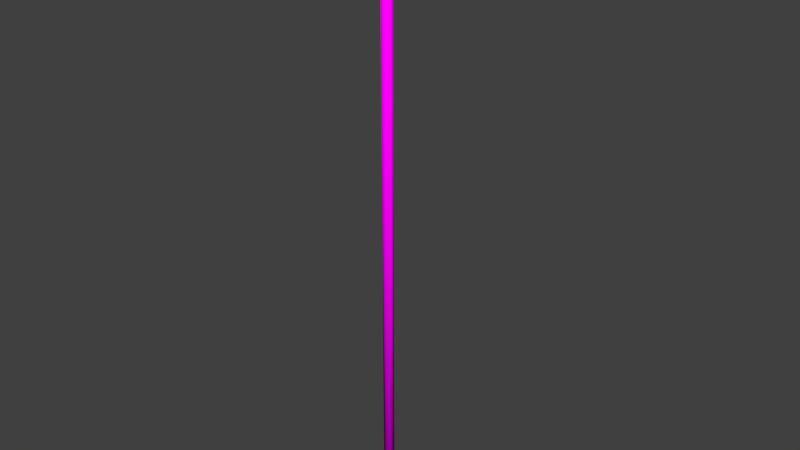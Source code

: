 # Source: Grabli.blend  (saved by Blender 2.73.0; exported with 4.5.12 LTS)
import bpy
from mathutils import Matrix  # noqa: F401  (used for matrix-valued properties, if any)

bpy.ops.wm.read_factory_settings(use_empty=True)
scene = bpy.context.scene
scene.name = 'Scene'

# ---- collections
col_collection_1 = bpy.data.collections.new('Collection 1'); scene.collection.children.link(col_collection_1)

# ---- images (referenced by path relative to the original .blend; pixels are not part of the script)
import os
ASSET_DIR = os.environ.get("B2B_ASSET_DIR", "")  # directory of the original .blend (textures are referenced by path, not embedded)
HERE = os.path.dirname(os.path.abspath(__file__))  # packed textures are extracted next to this script under _unpacked/

def load_image(name, relpath, width, height, colorspace="sRGB"):
    """Load a texture the original file referenced (path relative to the .blend, or extracted next to this script)."""
    p = next((c for c in (os.path.join(HERE, relpath), os.path.join(ASSET_DIR, relpath)) if relpath and os.path.exists(c)), "")
    if p:
        img = bpy.data.images.load(p, check_existing=True)
        img.name = name
    else:  # same state as the original file: an image datablock whose file is absent (Cycles renders it pink)
        img = bpy.data.images.new(name, width, height)
        img.source = "FILE"
        img.filepath = "//" + (relpath or name)
    img.colorspace_settings.name = colorspace
    return img
img_tex_chest_png = load_image('tex_chest.png', 'tex_chest.png', 1024, 1024, 'sRGB')

# ---- materials (node trees are filled in below, after node groups)
mat_x = bpy.data.materials.new('Материал')
mat_x.alpha_threshold = 0.0
mat_x.roughness = 0.5

# ---- material node trees
mat_x.use_nodes = True; mat_x.node_tree.nodes.clear()
_N = mat_x.node_tree.nodes; _L = mat_x.node_tree.links
n0 = _N.new('ShaderNodeOutputMaterial'); n0.name = 'Вывод материала'; n0.location = (300, 300)
n1 = _N.new('ShaderNodeBsdfDiffuse'); n1.name = 'Диффузный BSDF'; n1.location = (10, 300)
n2 = _N.new('ShaderNodeTexImage'); n2.name = 'Изображение-текстура'; n2.location = (161, 502)
n2.width = 140
n2.image = img_tex_chest_png
_L.new(n1.outputs[0], n0.inputs[0])
_L.new(n2.outputs[0], n1.inputs[0])
n0.is_active_output = True

# ---- world
world_world = bpy.data.worlds.new('World'); scene.world = world_world
world_world.color = (0.05088, 0.05088, 0.05088)
world_world.use_sun_shadow = False
world_world.sun_shadow_jitter_overblur = 0.0
world_world.cycles.sampling_method = 'MANUAL'
world_world.cycles.sample_map_resolution = 256

# ---- meshes
me_cylinder = bpy.data.meshes.new('Cylinder')
me_cylinder.from_pydata([(-8.761e-09, 0.2142, -82.14), (-8.761e-09, 0.2142, 2.485), (0.5561, -0.01609, -82.14), (0.5561, -0.01609, 2.485), (0.7864, -0.5722, -82.14), (0.7864, -0.5722, 2.485), (0.5561, -1.128, -82.14), (0.5561, -1.128, 2.485), (-7.751e-08, -1.359, -82.14), (-7.751e-08, -1.359, 2.485), (-0.5561, -1.128, -82.14), (-0.5561, -1.128, 2.485), (-0.7864, -0.5722, -82.14), (-0.7864, -0.5722, 2.485), (-0.5561, -0.01609, -82.14), (-0.5561, -0.01609, 2.485), (-17.59, -1.512, 2.253), (-17.59, 0.2537, 2.253), (17.59, 0.2537, 2.253), (17.59, -1.512, 2.253), (-17.59, -1.512, 3.411), (-17.59, 0.2537, 3.411), (17.59, 0.2537, 3.411), (17.59, -1.512, 3.411), (-15.25, 5.398, 2.832), (-13.73, 5.398, 2.832), (-12.2, 5.398, 2.832), (-10.68, 5.398, 2.832), (-9.152, 5.398, 2.832), (-6.101, 5.398, 2.832), (-4.576, 5.398, 2.832), (-3.051, 5.398, 2.832), (-1.525, 5.398, 2.832), (3.258e-08, 5.398, 2.832), (1.525, 5.398, 2.832), (3.051, 5.398, 2.832), (4.576, 5.398, 2.832), (6.101, 5.398, 2.832), (7.627, 5.398, 2.832), (9.152, 5.398, 2.832), (12.2, 5.398, 2.832), (13.73, 5.398, 2.832), (15.25, 5.398, 2.832), (16.78, 5.398, 2.832), (10.68, 5.398, 2.832), (-7.627, 5.398, 2.832), (-16.78, 5.398, 2.832), (-16.22, 0.2537, 3.411), (-17.33, 0.2537, 3.411), (-14.7, 0.2537, 3.411), (-15.81, 0.2537, 3.411), (-13.17, 0.2537, 3.411), (-14.28, 0.2537, 3.411), (-11.65, 0.2537, 3.411), (-12.76, 0.2537, 3.411), (-10.12, 0.2537, 3.411), (-11.23, 0.2537, 3.411), (-8.596, 0.2537, 3.411), (-9.708, 0.2537, 3.411), (-7.071, 0.2537, 3.411), (-8.183, 0.2537, 3.411), (-5.546, 0.2537, 3.411), (-6.657, 0.2537, 3.411), (-4.02, 0.2537, 3.411), (-5.132, 0.2537, 3.411), (-2.495, 0.2537, 3.411), (-3.607, 0.2537, 3.411), (-0.9695, 0.2537, 3.411), (-2.081, 0.2537, 3.411), (0.5559, 0.2537, 3.411), (-0.5559, 0.2537, 3.411), (2.081, 0.2537, 3.411), (0.9695, 0.2537, 3.411), (3.607, 0.2537, 3.411), (2.495, 0.2537, 3.411), (5.132, 0.2537, 3.411), (4.02, 0.2537, 3.411), (6.657, 0.2537, 3.411), (5.546, 0.2537, 3.411), (8.183, 0.2537, 3.411), (7.071, 0.2537, 3.411), (9.708, 0.2537, 3.411), (8.596, 0.2537, 3.411), (11.23, 0.2537, 3.411), (10.12, 0.2537, 3.411), (12.76, 0.2537, 3.411), (11.65, 0.2537, 3.411), (14.28, 0.2537, 3.411), (13.17, 0.2537, 3.411), (15.81, 0.2537, 3.411), (14.7, 0.2537, 3.411), (17.33, 0.2537, 3.411), (16.22, 0.2537, 3.411), (16.22, 0.2537, 2.253), (17.33, 0.2537, 2.253), (14.7, 0.2537, 2.253), (15.81, 0.2537, 2.253), (13.17, 0.2537, 2.253), (14.28, 0.2537, 2.253), (11.65, 0.2537, 2.253), (12.76, 0.2537, 2.253), (10.12, 0.2537, 2.253), (11.23, 0.2537, 2.253), (8.596, 0.2537, 2.253), (9.708, 0.2537, 2.253), (7.071, 0.2537, 2.253), (8.183, 0.2537, 2.253), (5.546, 0.2537, 2.253), (6.657, 0.2537, 2.253), (4.02, 0.2537, 2.253), (5.132, 0.2537, 2.253), (2.495, 0.2537, 2.253), (3.607, 0.2537, 2.253), (0.9695, 0.2537, 2.253), (2.081, 0.2537, 2.253), (-0.5559, 0.2537, 2.253), (0.5559, 0.2537, 2.253), (-2.081, 0.2537, 2.253), (-0.9695, 0.2537, 2.253), (-3.607, 0.2537, 2.253), (-2.495, 0.2537, 2.253), (-5.132, 0.2537, 2.253), (-4.02, 0.2537, 2.253), (-6.657, 0.2537, 2.253), (-5.546, 0.2537, 2.253), (-8.183, 0.2537, 2.253), (-7.071, 0.2537, 2.253), (-9.708, 0.2537, 2.253), (-8.596, 0.2537, 2.253), (-11.23, 0.2537, 2.253), (-10.12, 0.2537, 2.253), (-12.76, 0.2537, 2.253), (-11.65, 0.2537, 2.253), (-14.28, 0.2537, 2.253), (-13.17, 0.2537, 2.253), (-15.81, 0.2537, 2.253), (-14.7, 0.2537, 2.253), (-17.33, 0.2537, 2.253), (-16.22, 0.2537, 2.253), (16.22, -1.512, 3.411), (17.33, -1.512, 3.411), (14.7, -1.512, 3.411), (15.81, -1.512, 3.411), (13.17, -1.512, 3.411), (14.28, -1.512, 3.411), (11.65, -1.512, 3.411), (12.76, -1.512, 3.411), (10.12, -1.512, 3.411), (11.23, -1.512, 3.411), (8.596, -1.512, 3.411), (9.708, -1.512, 3.411), (7.071, -1.512, 3.411), (8.183, -1.512, 3.411), (5.546, -1.512, 3.411), (6.657, -1.512, 3.411), (4.02, -1.512, 3.411), (5.132, -1.512, 3.411), (2.495, -1.512, 3.411), (3.607, -1.512, 3.411), (0.9695, -1.512, 3.411), (2.081, -1.512, 3.411), (-0.5559, -1.512, 3.411), (0.5559, -1.512, 3.411), (-2.081, -1.512, 3.411), (-0.9695, -1.512, 3.411), (-3.607, -1.512, 3.411), (-2.495, -1.512, 3.411), (-5.132, -1.512, 3.411), (-4.02, -1.512, 3.411), (-6.657, -1.512, 3.411), (-5.546, -1.512, 3.411), (-8.183, -1.512, 3.411), (-7.071, -1.512, 3.411), (-9.708, -1.512, 3.411), (-8.596, -1.512, 3.411), (-11.23, -1.512, 3.411), (-10.12, -1.512, 3.411), (-12.76, -1.512, 3.411), (-11.65, -1.512, 3.411), (-14.28, -1.512, 3.411), (-13.17, -1.512, 3.411), (-15.81, -1.512, 3.411), (-14.7, -1.512, 3.411), (-17.33, -1.512, 3.411), (-16.22, -1.512, 3.411), (-16.22, -1.512, 2.253), (-17.33, -1.512, 2.253), (-14.7, -1.512, 2.253), (-15.81, -1.512, 2.253), (-13.17, -1.512, 2.253), (-14.28, -1.512, 2.253), (-11.65, -1.512, 2.253), (-12.76, -1.512, 2.253), (-10.12, -1.512, 2.253), (-11.23, -1.512, 2.253), (-8.596, -1.512, 2.253), (-9.708, -1.512, 2.253), (-7.071, -1.512, 2.253), (-8.183, -1.512, 2.253), (-5.546, -1.512, 2.253), (-6.657, -1.512, 2.253), (-4.02, -1.512, 2.253), (-5.132, -1.512, 2.253), (-2.495, -1.512, 2.253), (-3.607, -1.512, 2.253), (-0.9695, -1.512, 2.253), (-2.081, -1.512, 2.253), (0.5559, -1.512, 2.253), (-0.5559, -1.512, 2.253), (2.081, -1.512, 2.253), (0.9695, -1.512, 2.253), (3.607, -1.512, 2.253), (2.495, -1.512, 2.253), (5.132, -1.512, 2.253), (4.02, -1.512, 2.253), (6.657, -1.512, 2.253), (5.546, -1.512, 2.253), (8.183, -1.512, 2.253), (7.071, -1.512, 2.253), (9.708, -1.512, 2.253), (8.596, -1.512, 2.253), (11.23, -1.512, 2.253), (10.12, -1.512, 2.253), (12.76, -1.512, 2.253), (11.65, -1.512, 2.253), (14.28, -1.512, 2.253), (13.17, -1.512, 2.253), (15.81, -1.512, 2.253), (14.7, -1.512, 2.253), (17.33, -1.512, 2.253), (16.22, -1.512, 2.253), (-18.73, -1.512, 2.253), (-18.73, 0.2537, 2.253), (18.73, 0.2537, 2.253), (18.73, -1.512, 2.253), (-18.73, -1.512, 3.411), (-18.73, 0.2537, 3.411), (18.73, 0.2537, 3.411), (18.73, -1.512, 3.411), (-18.16, 5.43, 2.832), (18.16, 5.43, 2.832)], [], [(0, 1, 3, 2), (2, 3, 5, 4), (4, 5, 7, 6), (6, 7, 9, 8), (8, 9, 11, 10), (10, 11, 13, 12), (3, 1, 15, 13, 11, 9, 7, 5), (14, 15, 1, 0), (12, 13, 15, 14), (0, 2, 4, 6, 8, 10, 12, 14), (47, 50, 135, 138), (21, 48, 137, 17), (91, 22, 18, 94), (89, 92, 93, 96), (87, 90, 95, 98), (85, 88, 97, 100), (83, 86, 99, 102), (81, 84, 101, 104), (79, 82, 103, 106), (77, 80, 105, 108), (75, 78, 107, 110), (73, 76, 109, 112), (71, 74, 111, 114), (69, 72, 113, 116), (67, 70, 115, 118), (65, 68, 117, 120), (63, 66, 119, 122), (61, 64, 121, 124), (59, 62, 123, 126), (57, 60, 125, 128), (55, 58, 127, 130), (53, 56, 129, 132), (51, 54, 131, 134), (49, 52, 133, 136), (235, 236, 232, 231), (237, 238, 234, 233), (19, 234, 238, 23, 140, 139, 142, 141, 144, 143, 146, 145, 148, 147, 150, 149, 152, 151, 154, 153, 156, 155, 158, 157, 160, 159, 162, 161, 164, 163, 166, 165, 168, 167, 170, 169, 172, 171, 174, 173, 176, 175, 178, 177, 180, 179, 182, 181, 184, 183, 20, 235, 231, 16, 186, 185, 188, 187, 190, 189, 192, 191, 194, 193, 196, 195, 198, 197, 200, 199, 202, 201, 204, 203, 206, 205, 208, 207, 210, 209, 212, 211, 214, 213, 216, 215, 218, 217, 220, 219, 222, 221, 224, 223, 226, 225, 228, 227, 230, 229), (18, 233, 234, 19, 229, 230, 227, 228, 225, 226, 223, 224, 221, 222, 219, 220, 217, 218, 215, 216, 213, 214, 211, 212, 209, 210, 207, 208, 205, 206, 203, 204, 201, 202, 199, 200, 197, 198, 195, 196, 193, 194, 191, 192, 189, 190, 187, 188, 185, 186, 16, 231, 232, 17, 137, 138, 135, 136, 133, 134, 131, 132, 129, 130, 127, 128, 125, 126, 123, 124, 121, 122, 119, 120, 117, 118, 115, 116, 113, 114, 111, 112, 109, 110, 107, 108, 105, 106, 103, 104, 101, 102, 99, 100, 97, 98, 95, 96, 93, 94), (22, 91, 92, 89, 90, 87, 88, 85, 86, 83, 84, 81, 82, 79, 80, 77, 78, 75, 76, 73, 74, 71, 72, 69, 70, 67, 68, 65, 66, 63, 64, 61, 62, 59, 60, 57, 58, 55, 56, 53, 54, 51, 52, 49, 50, 47, 48, 21, 236, 235, 20, 183, 184, 181, 182, 179, 180, 177, 178, 175, 176, 173, 174, 171, 172, 169, 170, 167, 168, 165, 166, 163, 164, 161, 162, 159, 160, 157, 158, 155, 156, 153, 154, 151, 152, 149, 150, 147, 148, 145, 146, 143, 144, 141, 142, 139, 140, 23, 238, 237), (119, 66, 31), (138, 137, 46), (86, 85, 40), (60, 59, 45), (77, 108, 37), (116, 115, 33), (51, 134, 25), (97, 88, 41), (123, 62, 29), (82, 81, 39), (56, 55, 27), (73, 112, 35), (94, 93, 43), (47, 138, 46), (120, 119, 31), (101, 84, 44), (127, 58, 28), (78, 77, 37), (52, 51, 25), (69, 116, 33), (98, 97, 41), (124, 123, 29), (105, 80, 38), (93, 92, 43), (112, 111, 35), (55, 130, 27), (81, 104, 39), (64, 63, 30), (90, 89, 42), (134, 133, 25), (115, 70, 33), (108, 107, 37), (59, 126, 45), (85, 100, 40), (137, 48, 46), (68, 67, 32), (111, 74, 35), (130, 129, 27), (104, 103, 39), (63, 122, 30), (89, 96, 42), (133, 52, 25), (72, 71, 34), (107, 78, 37), (126, 125, 45), (100, 99, 40), (50, 49, 24), (67, 118, 32), (76, 75, 36), (129, 56, 27), (103, 82, 39), (122, 121, 30), (96, 95, 42), (54, 53, 26), (71, 114, 34), (80, 79, 38), (125, 60, 45), (99, 86, 40), (49, 136, 24), (118, 117, 32), (75, 110, 36), (58, 57, 28), (84, 83, 44), (121, 64, 30), (95, 90, 42), (53, 132, 26), (114, 113, 34), (79, 106, 38), (62, 61, 29), (88, 87, 41), (136, 135, 24), (117, 68, 32), (110, 109, 36), (57, 128, 28), (83, 102, 44), (66, 65, 31), (92, 91, 43), (132, 131, 26), (113, 72, 34), (106, 105, 38), (61, 124, 29), (87, 98, 41), (135, 50, 24), (70, 69, 33), (109, 76, 36), (128, 127, 28), (102, 101, 44), (48, 47, 46), (65, 120, 31), (91, 94, 43), (74, 73, 35), (131, 54, 26), (17, 232, 239), (236, 21, 239), (22, 237, 240), (233, 18, 240), (237, 233, 240), (232, 236, 239), (18, 22, 240), (21, 17, 239)])
me_cylinder.polygons.foreach_set('use_smooth', [1, 1, 1, 1, 1, 1, 0, 1, 1, 0, 0, 0, 0, 0, 0, 0, 0, 0, 0, 0, 0, 0, 0, 0, 0, 0, 0, 0, 0, 0, 0, 0, 0, 0, 0, 0, 0, 0, 0, 0, 0, 0, 0, 0, 0, 0, 0, 0, 0, 0, 0, 0, 0, 0, 0, 0, 0, 0, 0, 0, 0, 0, 0, 0, 0, 0, 0, 0, 0, 0, 0, 0, 0, 0, 0, 0, 0, 0, 0, 0, 0, 0, 0, 0, 0, 0, 0, 0, 0, 0, 0, 0, 0, 0, 0, 0, 0, 0, 0, 0, 0, 0, 0, 0, 0, 0, 0, 0, 0, 0, 0, 0, 0, 0, 0, 0, 0, 0, 0, 0, 0, 0, 0, 0, 0, 0, 0, 0, 0, 0, 0, 0, 0, 0, 0, 0, 0, 0, 0])
_uv = me_cylinder.uv_layers.new(name='UVMap')
_uv.uv.foreach_set('vector', [0.2655, 0.3847, 0.2655, 0.1466, 0.2912, 0.1466, 0.2912, 0.3847, 0.2655, 0.1466, 0.2655, 0.3847, 0.2473, 0.3847, 0.2473, 0.1466, 0.2473, 0.1466, 0.2473, 0.3847, 0.2215, 0.3847, 0.2215, 0.1466, 0.1775, 0.1466, 0.1775, 0.3847, 0.1593, 0.3847, 0.1593, 0.1466, 0.1593, 0.1466, 0.1593, 0.3847, 0.1335, 0.3847, 0.1335, 0.1466, 0.1335, 0.1466, 0.1335, 0.3847, 0.1153, 0.3847, 0.1153, 0.1466, 0.3352, 0.1506, 0.3534, 0.1518, 0.3534, 0.1535, 0.3352, 0.1547, 0.3095, 0.1547, 0.2912, 0.1535, 0.2912, 0.1518, 0.3095, 0.1506, 0.1957, 0.1466, 0.1957, 0.3847, 0.1775, 0.3847, 0.1775, 0.1466, 0.2215, 0.1466, 0.2215, 0.3847, 0.1957, 0.3847, 0.1957, 0.1466, 0.2912, 0.1494, 0.2912, 0.1478, 0.3095, 0.1466, 0.3352, 0.1466, 0.3534, 0.1478, 0.3534, 0.1494, 0.3352, 0.1506, 0.3095, 0.1506, 0.6012, 0.7496, 0.6012, 0.7496, 0.6012, 0.7496, 0.6012, 0.7496, 0.6012, 0.7496, 0.6012, 0.7496, 0.6012, 0.7496, 0.6012, 0.7496, 0.6012, 0.7496, 0.6012, 0.7496, 0.6012, 0.7496, 0.6012, 0.7496, 0.6012, 0.7496, 0.6012, 0.7496, 0.6012, 0.7496, 0.6012, 0.7496, 0.6012, 0.7496, 0.6012, 0.7496, 0.6012, 0.7496, 0.6012, 0.7496, 0.6012, 0.7496, 0.6012, 0.7496, 0.6012, 0.7496, 0.6012, 0.7496, 0.6012, 0.7496, 0.6012, 0.7496, 0.6012, 0.7496, 0.6012, 0.7496, 0.6012, 0.7496, 0.6012, 0.7496, 0.6012, 0.7496, 0.6012, 0.7496, 0.6012, 0.7496, 0.6012, 0.7496, 0.6012, 0.7496, 0.6012, 0.7496, 0.6012, 0.7496, 0.6012, 0.7496, 0.6012, 0.7496, 0.6012, 0.7496, 0.6012, 0.7496, 0.6012, 0.7496, 0.6012, 0.7496, 0.6012, 0.7496, 0.6012, 0.7496, 0.6012, 0.7496, 0.6012, 0.7496, 0.6012, 0.7496, 0.6012, 0.7496, 0.6012, 0.7496, 0.6012, 0.7496, 0.6012, 0.7496, 0.6012, 0.7496, 0.6012, 0.7496, 0.6012, 0.7496, 0.6012, 0.7496, 0.6012, 0.7496, 0.6012, 0.7496, 0.6012, 0.7496, 0.6012, 0.7496, 0.6012, 0.7496, 0.6012, 0.7496, 0.6012, 0.7496, 0.6012, 0.7496, 0.6012, 0.7496, 0.6012, 0.7496, 0.6012, 0.7496, 0.6012, 0.7496, 0.6012, 0.7496, 0.6012, 0.7496, 0.6012, 0.7496, 0.6012, 0.7496, 0.6012, 0.7496, 0.6012, 0.7496, 0.6012, 0.7496, 0.6012, 0.7496, 0.6012, 0.7496, 0.6012, 0.7496, 0.6012, 0.7496, 0.6012, 0.7496, 0.6012, 0.7496, 0.6012, 0.7496, 0.6012, 0.7496, 0.6012, 0.7496, 0.6012, 0.7496, 0.6012, 0.7496, 0.6012, 0.7496, 0.6012, 0.7496, 0.6012, 0.7496, 0.6012, 0.7496, 0.6012, 0.7496, 0.6012, 0.7496, 0.6012, 0.7496, 0.6012, 0.7496, 0.6012, 0.7496, 0.6012, 0.7496, 0.6012, 0.7496, 0.6012, 0.7496, 0.6012, 0.7496, 0.6012, 0.7496, 0.6012, 0.7496, 0.6012, 0.7496, 0.6012, 0.7496, 0.6012, 0.7496, 0.6012, 0.7496, 0.6012, 0.7496, 0.6012, 0.7496, 0.6012, 0.7496, 0.6012, 0.7496, 0.6012, 0.7496, 0.6012, 0.7496, 0.6012, 0.7496, 0.6012, 0.7496, 0.6012, 0.7496, 0.6012, 0.7496, 0.6012, 0.7496, 0.6012, 0.7496, 0.6012, 0.7496, 0.6012, 0.7496, 0.6012, 0.7496, 0.6012, 0.7496, 0.6012, 0.7496, 0.6012, 0.7496, 0.6012, 0.7496, 0.6012, 0.7496, 0.6012, 0.7496, 0.6012, 0.7496, 0.6012, 0.7496, 0.6012, 0.7496, 0.6012, 0.7496, 0.6012, 0.7496, 0.6012, 0.7496, 0.6012, 0.7496, 0.6012, 0.7496, 0.6012, 0.7496, 0.6012, 0.7496, 0.6012, 0.7496, 0.6012, 0.7496, 0.6012, 0.7496, 0.6012, 0.7496, 0.6012, 0.7496, 0.6012, 0.7496, 0.6012, 0.7496, 0.6012, 0.7496, 0.6012, 0.7496, 0.6012, 0.7496, 0.6012, 0.7496, 0.6012, 0.7496, 0.6012, 0.7496, 0.6012, 0.7496, 0.6012, 0.7496, 0.6012, 0.7496, 0.6012, 0.7496, 0.6012, 0.7496, 0.6012, 0.7496, 0.6012, 0.7496, 0.6012, 0.7496, 0.6012, 0.7496, 0.6012, 0.7496, 0.6012, 0.7496, 0.6012, 0.7496, 0.6012, 0.7496, 0.6012, 0.7496, 0.6012, 0.7496, 0.6012, 0.7496, 0.6012, 0.7496, 0.6012, 0.7496, 0.6012, 0.7496, 0.6012, 0.7496, 0.6012, 0.7496, 0.6012, 0.7496, 0.6012, 0.7496, 0.6012, 0.7496, 0.6012, 0.7496, 0.6012, 0.7496, 0.6012, 0.7496, 0.6012, 0.7496, 0.6012, 0.7496, 0.6012, 0.7496, 0.6012, 0.7496, 0.6012, 0.7496, 0.6012, 0.7496, 0.6012, 0.7496, 0.6012, 0.7496, 0.6012, 0.7496, 0.6012, 0.7496, 0.6012, 0.7496, 0.6012, 0.7496, 0.6012, 0.7496, 0.6012, 0.7496, 0.6012, 0.7496, 0.6012, 0.7496, 0.6012, 0.7496, 0.6012, 0.7496, 0.6012, 0.7496, 0.6012, 0.7496, 0.6012, 0.7496, 0.6012, 0.7496, 0.6012, 0.7496, 0.6012, 0.7496, 0.6012, 0.7496, 0.6012, 0.7496, 0.6012, 0.7496, 0.6012, 0.7496, 0.6012, 0.7496, 0.6012, 0.7496, 0.6012, 0.7496, 0.6012, 0.7496, 0.6012, 0.7496, 0.6012, 0.7496, 0.6012, 0.7496, 0.6012, 0.7496, 0.6012, 0.7496, 0.6012, 0.7496, 0.6012, 0.7496, 0.6012, 0.7496, 0.6012, 0.7496, 0.6012, 0.7496, 0.6012, 0.7496, 0.6012, 0.7496, 0.6012, 0.7496, 0.6012, 0.7496, 0.6012, 0.7496, 0.6012, 0.7496, 0.6012, 0.7496, 0.6012, 0.7496, 0.6012, 0.7496, 0.6012, 0.7496, 0.6012, 0.7496, 0.6012, 0.7496, 0.6012, 0.7496, 0.6012, 0.7496, 0.6012, 0.7496, 0.6012, 0.7496, 0.6012, 0.7496, 0.6012, 0.7496, 0.6012, 0.7496, 0.6012, 0.7496, 0.6012, 0.7496, 0.6012, 0.7496, 0.6012, 0.7496, 0.6012, 0.7496, 0.6012, 0.7496, 0.6012, 0.7496, 0.6012, 0.7496, 0.6012, 0.7496, 0.6012, 0.7496, 0.6012, 0.7496, 0.6012, 0.7496, 0.6012, 0.7496, 0.6012, 0.7496, 0.6012, 0.7496, 0.6012, 0.7496, 0.6012, 0.7496, 0.6012, 0.7496, 0.6012, 0.7496, 0.6012, 0.7496, 0.6012, 0.7496, 0.6012, 0.7496, 0.6012, 0.7496, 0.6012, 0.7496, 0.6012, 0.7496, 0.6012, 0.7496, 0.6012, 0.7496, 0.6012, 0.7496, 0.6012, 0.7496, 0.6012, 0.7496, 0.6012, 0.7496, 0.6012, 0.7496, 0.6012, 0.7496, 0.6012, 0.7496, 0.6012, 0.7496, 0.6012, 0.7496, 0.6012, 0.7496, 0.6012, 0.7496, 0.6012, 0.7496, 0.6012, 0.7496, 0.6012, 0.7496, 0.6012, 0.7496, 0.6012, 0.7496, 0.6012, 0.7496, 0.6012, 0.7496, 0.6012, 0.7496, 0.6012, 0.7496, 0.6012, 0.7496, 0.6012, 0.7496, 0.6012, 0.7496, 0.6012, 0.7496, 0.6012, 0.7496, 0.6012, 0.7496, 0.6012, 0.7496, 0.6012, 0.7496, 0.6012, 0.7496, 0.6012, 0.7496, 0.6012, 0.7496, 0.6012, 0.7496, 0.6012, 0.7496, 0.6012, 0.7496, 0.6012, 0.7496, 0.6012, 0.7496, 0.6012, 0.7496, 0.6012, 0.7496, 0.6012, 0.7496, 0.6012, 0.7496, 0.6012, 0.7496, 0.6012, 0.7496, 0.6012, 0.7496, 0.6012, 0.7496, 0.6012, 0.7496, 0.6012, 0.7496, 0.6012, 0.7496, 0.6012, 0.7496, 0.6012, 0.7496, 0.6012, 0.7496, 0.6012, 0.7496, 0.6012, 0.7496, 0.6012, 0.7496, 0.6012, 0.7496, 0.6012, 0.7496, 0.6012, 0.7496, 0.6012, 0.7496, 0.6012, 0.7496, 0.6012, 0.7496, 0.6012, 0.7496, 0.6012, 0.7496, 0.6012, 0.7496, 0.6012, 0.7496, 0.6012, 0.7496, 0.6012, 0.7496, 0.6012, 0.7496, 0.6012, 0.7496, 0.6012, 0.7496, 0.6012, 0.7496, 0.6012, 0.7496, 0.6012, 0.7496, 0.6012, 0.7496, 0.6012, 0.7496, 0.6012, 0.7496, 0.6012, 0.7496, 0.6012, 0.7496, 0.6012, 0.7496, 0.6012, 0.7496, 0.6012, 0.7496, 0.6012, 0.7496, 0.6012, 0.7496, 0.6012, 0.7496, 0.6012, 0.7496, 0.6012, 0.7496, 0.6012, 0.7496, 0.6012, 0.7496, 0.6012, 0.7496, 0.6012, 0.7496, 0.6012, 0.7496, 0.6012, 0.7496, 0.6012, 0.7496, 0.6012, 0.7496, 0.6012, 0.7496, 0.6012, 0.7496, 0.6012, 0.7496, 0.6012, 0.7496, 0.6012, 0.7496, 0.6012, 0.7496, 0.6012, 0.7496, 0.6012, 0.7496, 0.6012, 0.7496, 0.6012, 0.7496, 0.6012, 0.7496, 0.6012, 0.7496, 0.6012, 0.7496, 0.6012, 0.7496, 0.6012, 0.7496, 0.6012, 0.7496, 0.6012, 0.7496, 0.6012, 0.7496, 0.6012, 0.7496, 0.6012, 0.7496, 0.6012, 0.7496, 0.6012, 0.7496, 0.6012, 0.7496, 0.6012, 0.7496, 0.6012, 0.7496, 0.6012, 0.7496, 0.6012, 0.7496, 0.6012, 0.7496, 0.6012, 0.7496, 0.6012, 0.7496, 0.6012, 0.7496, 0.6012, 0.7496, 0.6012, 0.7496, 0.6012, 0.7496, 0.6012, 0.7496, 0.6012, 0.7496, 0.6012, 0.7496, 0.6012, 0.7496, 0.6012, 0.7496, 0.6012, 0.7496, 0.6012, 0.7496, 0.6012, 0.7496, 0.6012, 0.7496, 0.6012, 0.7496, 0.6012, 0.7496, 0.6012, 0.7496, 0.6012, 0.7496, 0.6012, 0.7496, 0.6012, 0.7496, 0.6012, 0.7496, 0.7582, 0.9066, 0.6012, 0.7496, 0.6012, 0.7496, 0.7582, 0.9066, 0.6012, 0.7496, 0.6012, 0.7496, 0.7582, 0.9066, 0.6012, 0.7496, 0.6012, 0.7496, 0.7582, 0.9066, 0.6012, 0.7496, 0.6012, 0.7496, 0.7582, 0.9066, 0.6012, 0.7496, 0.6012, 0.7496, 0.7582, 0.9066, 0.6012, 0.7496, 0.6012, 0.7496, 0.7582, 0.9066, 0.6012, 0.7496, 0.6012, 0.7496, 0.7582, 0.9066, 0.6012, 0.7496, 0.6012, 0.7496, 0.7582, 0.9066, 0.6012, 0.7496, 0.6012, 0.7496, 0.7582, 0.9066, 0.6012, 0.7496, 0.6012, 0.7496, 0.7582, 0.9066, 0.6012, 0.7496, 0.6012, 0.7496, 0.7582, 0.9066, 0.6012, 0.7496, 0.6012, 0.7496, 0.7582, 0.9066, 0.6012, 0.7496, 0.6012, 0.7496, 0.7582, 0.9066, 0.6012, 0.7496, 0.6012, 0.7496, 0.7582, 0.9066, 0.6012, 0.7496, 0.6012, 0.7496, 0.7582, 0.9066, 0.6012, 0.7496, 0.6012, 0.7496, 0.7582, 0.9066, 0.6012, 0.7496, 0.6012, 0.7496, 0.7582, 0.9066, 0.6012, 0.7496, 0.6012, 0.7496, 0.7582, 0.9066, 0.6012, 0.7496, 0.6012, 0.7496, 0.7582, 0.9066, 0.6012, 0.7496, 0.6012, 0.7496, 0.7582, 0.9066, 0.6012, 0.7496, 0.6012, 0.7496, 0.7582, 0.9066, 0.6012, 0.7496, 0.6012, 0.7496, 0.7582, 0.9066, 0.6012, 0.7496, 0.6012, 0.7496, 0.7582, 0.9066, 0.6012, 0.7496, 0.6012, 0.7496, 0.7582, 0.9066, 0.6012, 0.7496, 0.6012, 0.7496, 0.7582, 0.9066, 0.6012, 0.7496, 0.6012, 0.7496, 0.7582, 0.9066, 0.6012, 0.7496, 0.6012, 0.7496, 0.7582, 0.9066, 0.6012, 0.7496, 0.6012, 0.7496, 0.7582, 0.9066, 0.6012, 0.7496, 0.6012, 0.7496, 0.7582, 0.9066, 0.6012, 0.7496, 0.6012, 0.7496, 0.7582, 0.9066, 0.6012, 0.7496, 0.6012, 0.7496, 0.7582, 0.9066, 0.6012, 0.7496, 0.6012, 0.7496, 0.7582, 0.9066, 0.6012, 0.7496, 0.6012, 0.7496, 0.7582, 0.9066, 0.6012, 0.7496, 0.6012, 0.7496, 0.7582, 0.9066, 0.6012, 0.7496, 0.6012, 0.7496, 0.7582, 0.9066, 0.6012, 0.7496, 0.6012, 0.7496, 0.7582, 0.9066, 0.6012, 0.7496, 0.6012, 0.7496, 0.7582, 0.9066, 0.6012, 0.7496, 0.6012, 0.7496, 0.7582, 0.9066, 0.6012, 0.7496, 0.6012, 0.7496, 0.7582, 0.9066, 0.6012, 0.7496, 0.6012, 0.7496, 0.7582, 0.9066, 0.6012, 0.7496, 0.6012, 0.7496, 0.7582, 0.9066, 0.6012, 0.7496, 0.6012, 0.7496, 0.7582, 0.9066, 0.6012, 0.7496, 0.6012, 0.7496, 0.7582, 0.9066, 0.6012, 0.7496, 0.6012, 0.7496, 0.7582, 0.9066, 0.6012, 0.7496, 0.6012, 0.7496, 0.7582, 0.9066, 0.6012, 0.7496, 0.6012, 0.7496, 0.7582, 0.9066, 0.6012, 0.7496, 0.6012, 0.7496, 0.7582, 0.9066, 0.6012, 0.7496, 0.6012, 0.7496, 0.7582, 0.9066, 0.6012, 0.7496, 0.6012, 0.7496, 0.7582, 0.9066, 0.6012, 0.7496, 0.6012, 0.7496, 0.7582, 0.9066, 0.6012, 0.7496, 0.6012, 0.7496, 0.7582, 0.9066, 0.6012, 0.7496, 0.6012, 0.7496, 0.7582, 0.9066, 0.6012, 0.7496, 0.6012, 0.7496, 0.7582, 0.9066, 0.6012, 0.7496, 0.6012, 0.7496, 0.7582, 0.9066, 0.6012, 0.7496, 0.6012, 0.7496, 0.7582, 0.9066, 0.6012, 0.7496, 0.6012, 0.7496, 0.7582, 0.9066, 0.6012, 0.7496, 0.6012, 0.7496, 0.7582, 0.9066, 0.6012, 0.7496, 0.6012, 0.7496, 0.7582, 0.9066, 0.6012, 0.7496, 0.6012, 0.7496, 0.7582, 0.9066, 0.6012, 0.7496, 0.6012, 0.7496, 0.7582, 0.9066, 0.6012, 0.7496, 0.6012, 0.7496, 0.7582, 0.9066, 0.6012, 0.7496, 0.6012, 0.7496, 0.7582, 0.9066, 0.6012, 0.7496, 0.6012, 0.7496, 0.7582, 0.9066, 0.6012, 0.7496, 0.6012, 0.7496, 0.7582, 0.9066, 0.6012, 0.7496, 0.6012, 0.7496, 0.7582, 0.9066, 0.6012, 0.7496, 0.6012, 0.7496, 0.7582, 0.9066, 0.6012, 0.7496, 0.6012, 0.7496, 0.7582, 0.9066, 0.6012, 0.7496, 0.6012, 0.7496, 0.7582, 0.9066, 0.6012, 0.7496, 0.6012, 0.7496, 0.7582, 0.9066, 0.6012, 0.7496, 0.6012, 0.7496, 0.7582, 0.9066, 0.6012, 0.7496, 0.6012, 0.7496, 0.7582, 0.9066, 0.6012, 0.7496, 0.6012, 0.7496, 0.7582, 0.9066, 0.6012, 0.7496, 0.6012, 0.7496, 0.7582, 0.9066, 0.6012, 0.7496, 0.6012, 0.7496, 0.7582, 0.9066, 0.6012, 0.7496, 0.6012, 0.7496, 0.7582, 0.9066, 0.6012, 0.7496, 0.6012, 0.7496, 0.7582, 0.9066, 0.6012, 0.7496, 0.6012, 0.7496, 0.7582, 0.9066, 0.6012, 0.7496, 0.6012, 0.7496, 0.7582, 0.9066, 0.6012, 0.7496, 0.6012, 0.7496, 0.7582, 0.9066, 0.6012, 0.7496, 0.6012, 0.7496, 0.7582, 0.9066, 0.6012, 0.7496, 0.6012, 0.7496, 0.7582, 0.9066, 0.6012, 0.7496, 0.6012, 0.7496, 0.7582, 0.9066, 0.6012, 0.7496, 0.6012, 0.7496, 0.7582, 0.9066, 0.6012, 0.7496, 0.6012, 0.7496, 0.7582, 0.9066, 0.6012, 0.7496, 0.6012, 0.7496, 0.7582, 0.9066, 0.6012, 0.7496, 0.6012, 0.7496, 0.7582, 0.9066, 0.6012, 0.7496, 0.6012, 0.7496, 0.7582, 0.9066, 0.6012, 0.7496, 0.6012, 0.7496, 0.7582, 0.9066, 0.6012, 0.7496, 0.6012, 0.7496, 0.7582, 0.9066, 0.6012, 0.7496, 0.6012, 0.7496, 0.7582, 0.9066, 0.6012, 0.7496, 0.6012, 0.7496, 0.7582, 0.9066, 0.6012, 0.7496, 0.6012, 0.7496, 0.6012, 0.7496, 0.6012, 0.7496, 0.6012, 0.7496, 0.6012, 0.7496, 0.6012, 0.7496, 0.6012, 0.7496, 0.6012, 0.7496, 0.6012, 0.7496, 0.6012, 0.7496, 0.6012, 0.7496, 0.6012, 0.7496, 0.6012, 0.7496, 0.6012, 0.7496, 0.6012, 0.7496, 0.6012, 0.7496, 0.6012, 0.7496, 0.6012, 0.7496, 0.6012, 0.7496, 0.6012, 0.7496, 0.6012, 0.7496, 0.6012, 0.7496, 0.6012, 0.7496])
_ca = me_cylinder.color_attributes.new('Col', 'BYTE_COLOR', 'CORNER')
_ca.data.foreach_set('color', [1.0, 1.0, 1.0, 1.0, 1.0, 1.0, 1.0, 1.0, 1.0, 1.0, 1.0, 1.0, 1.0, 1.0, 1.0, 1.0, 1.0, 1.0, 1.0, 1.0, 1.0, 1.0, 1.0, 1.0, 1.0, 1.0, 1.0, 1.0, 1.0, 1.0, 1.0, 1.0, 1.0, 1.0, 1.0, 1.0, 1.0, 1.0, 1.0, 1.0, 1.0, 1.0, 1.0, 1.0, 1.0, 1.0, 1.0, 1.0, 1.0, 1.0, 1.0, 1.0, 1.0, 1.0, 1.0, 1.0, 1.0, 1.0, 1.0, 1.0, 1.0, 1.0, 1.0, 1.0, 1.0, 1.0, 1.0, 1.0, 1.0, 1.0, 1.0, 1.0, 1.0, 1.0, 1.0, 1.0, 1.0, 1.0, 1.0, 1.0, 1.0, 1.0, 1.0, 1.0, 1.0, 1.0, 1.0, 1.0, 1.0, 1.0, 1.0, 1.0, 1.0, 1.0, 1.0, 1.0, 1.0, 1.0, 1.0, 1.0, 1.0, 1.0, 1.0, 1.0, 1.0, 1.0, 1.0, 1.0, 1.0, 1.0, 1.0, 1.0, 1.0, 1.0, 1.0, 1.0, 1.0, 1.0, 1.0, 1.0, 1.0, 1.0, 1.0, 1.0, 1.0, 1.0, 1.0, 1.0, 1.0, 1.0, 1.0, 1.0, 1.0, 1.0, 1.0, 1.0, 1.0, 1.0, 1.0, 1.0, 1.0, 1.0, 1.0, 1.0, 1.0, 1.0, 1.0, 1.0, 1.0, 1.0, 1.0, 1.0, 1.0, 1.0, 1.0, 1.0, 1.0, 1.0, 1.0, 1.0, 1.0, 1.0, 1.0, 1.0, 1.0, 1.0, 1.0, 1.0, 1.0, 1.0, 1.0, 1.0, 1.0, 1.0, 1.0, 1.0, 1.0, 1.0, 1.0, 1.0, 1.0, 1.0, 1.0, 1.0, 1.0, 1.0, 1.0, 1.0, 1.0, 1.0, 1.0, 1.0, 1.0, 1.0, 1.0, 1.0, 1.0, 1.0, 1.0, 1.0, 1.0, 1.0, 1.0, 1.0, 1.0, 1.0, 1.0, 1.0, 1.0, 1.0, 1.0, 1.0, 1.0, 1.0, 1.0, 1.0, 1.0, 1.0, 1.0, 1.0, 1.0, 1.0, 1.0, 1.0, 1.0, 1.0, 1.0, 1.0, 1.0, 1.0, 1.0, 1.0, 1.0, 1.0, 1.0, 1.0, 1.0, 1.0, 1.0, 1.0, 1.0, 1.0, 1.0, 1.0, 1.0, 1.0, 1.0, 1.0, 1.0, 1.0, 1.0, 1.0, 1.0, 1.0, 1.0, 1.0, 1.0, 1.0, 1.0, 1.0, 1.0, 1.0, 1.0, 1.0, 1.0, 1.0, 1.0, 1.0, 1.0, 1.0, 1.0, 1.0, 1.0, 1.0, 1.0, 1.0, 1.0, 1.0, 1.0, 1.0, 1.0, 1.0, 1.0, 1.0, 1.0, 1.0, 1.0, 1.0, 1.0, 1.0, 1.0, 1.0, 1.0, 1.0, 1.0, 1.0, 1.0, 1.0, 1.0, 1.0, 1.0, 1.0, 1.0, 1.0, 1.0, 1.0, 1.0, 1.0, 1.0, 1.0, 1.0, 1.0, 1.0, 1.0, 1.0, 1.0, 1.0, 1.0, 1.0, 1.0, 1.0, 1.0, 1.0, 1.0, 1.0, 1.0, 1.0, 1.0, 1.0, 1.0, 1.0, 1.0, 1.0, 1.0, 1.0, 1.0, 1.0, 1.0, 1.0, 1.0, 1.0, 1.0, 1.0, 1.0, 1.0, 1.0, 1.0, 1.0, 1.0, 1.0, 1.0, 1.0, 1.0, 1.0, 1.0, 1.0, 1.0, 1.0, 1.0, 1.0, 1.0, 1.0, 1.0, 1.0, 1.0, 1.0, 1.0, 1.0, 1.0, 1.0, 1.0, 1.0, 1.0, 1.0, 1.0, 1.0, 1.0, 1.0, 1.0, 1.0, 1.0, 1.0, 1.0, 1.0, 1.0, 1.0, 1.0, 1.0, 1.0, 1.0, 1.0, 1.0, 1.0, 1.0, 1.0, 1.0, 1.0, 1.0, 1.0, 1.0, 1.0, 1.0, 1.0, 1.0, 1.0, 1.0, 1.0, 1.0, 1.0, 1.0, 1.0, 1.0, 1.0, 1.0, 1.0, 1.0, 1.0, 1.0, 1.0, 1.0, 1.0, 1.0, 1.0, 1.0, 1.0, 1.0, 1.0, 1.0, 1.0, 1.0, 1.0, 1.0, 1.0, 1.0, 1.0, 1.0, 1.0, 1.0, 1.0, 1.0, 1.0, 1.0, 1.0, 1.0, 1.0, 1.0, 1.0, 1.0, 1.0, 1.0, 1.0, 1.0, 1.0, 1.0, 1.0, 1.0, 1.0, 1.0, 1.0, 1.0, 1.0, 1.0, 1.0, 1.0, 1.0, 1.0, 1.0, 1.0, 1.0, 1.0, 1.0, 1.0, 1.0, 1.0, 1.0, 1.0, 1.0, 1.0, 1.0, 1.0, 1.0, 1.0, 1.0, 1.0, 1.0, 1.0, 1.0, 1.0, 1.0, 1.0, 1.0, 1.0, 1.0, 1.0, 1.0, 1.0, 1.0, 1.0, 1.0, 1.0, 1.0, 1.0, 1.0, 1.0, 1.0, 1.0, 1.0, 1.0, 1.0, 1.0, 1.0, 1.0, 1.0, 1.0, 1.0, 1.0, 1.0, 1.0, 1.0, 1.0, 1.0, 1.0, 1.0, 1.0, 1.0, 1.0, 1.0, 1.0, 1.0, 1.0, 1.0, 1.0, 1.0, 1.0, 1.0, 1.0, 1.0, 1.0, 1.0, 1.0, 1.0, 1.0, 1.0, 1.0, 1.0, 1.0, 1.0, 1.0, 1.0, 1.0, 1.0, 1.0, 1.0, 1.0, 1.0, 1.0, 1.0, 1.0, 1.0, 1.0, 1.0, 1.0, 1.0, 1.0, 1.0, 1.0, 1.0, 1.0, 1.0, 1.0, 1.0, 1.0, 1.0, 1.0, 1.0, 1.0, 1.0, 1.0, 1.0, 1.0, 1.0, 1.0, 1.0, 1.0, 1.0, 1.0, 1.0, 1.0, 1.0, 1.0, 1.0, 1.0, 1.0, 1.0, 1.0, 1.0, 1.0, 1.0, 1.0, 1.0, 1.0, 1.0, 1.0, 1.0, 1.0, 1.0, 1.0, 1.0, 1.0, 1.0, 1.0, 1.0, 1.0, 1.0, 1.0, 1.0, 1.0, 1.0, 1.0, 1.0, 1.0, 1.0, 1.0, 1.0, 1.0, 1.0, 1.0, 1.0, 1.0, 1.0, 1.0, 1.0, 1.0, 1.0, 1.0, 1.0, 1.0, 1.0, 1.0, 1.0, 1.0, 1.0, 1.0, 1.0, 1.0, 1.0, 1.0, 1.0, 1.0, 1.0, 1.0, 1.0, 1.0, 1.0, 1.0, 1.0, 1.0, 1.0, 1.0, 1.0, 1.0, 1.0, 1.0, 1.0, 1.0, 1.0, 1.0, 1.0, 1.0, 1.0, 1.0, 1.0, 1.0, 1.0, 1.0, 1.0, 1.0, 1.0, 1.0, 1.0, 1.0, 1.0, 1.0, 1.0, 1.0, 1.0, 1.0, 1.0, 1.0, 1.0, 1.0, 1.0, 1.0, 1.0, 1.0, 1.0, 1.0, 1.0, 1.0, 1.0, 1.0, 1.0, 1.0, 1.0, 1.0, 1.0, 1.0, 1.0, 1.0, 1.0, 1.0, 1.0, 1.0, 1.0, 1.0, 1.0, 1.0, 1.0, 1.0, 1.0, 1.0, 1.0, 1.0, 1.0, 1.0, 1.0, 1.0, 1.0, 1.0, 1.0, 1.0, 1.0, 1.0, 1.0, 1.0, 1.0, 1.0, 1.0, 1.0, 1.0, 1.0, 1.0, 1.0, 1.0, 1.0, 1.0, 1.0, 1.0, 1.0, 1.0, 1.0, 1.0, 1.0, 1.0, 1.0, 1.0, 1.0, 1.0, 1.0, 1.0, 1.0, 1.0, 1.0, 1.0, 1.0, 1.0, 1.0, 1.0, 1.0, 1.0, 1.0, 1.0, 1.0, 1.0, 1.0, 1.0, 1.0, 1.0, 1.0, 1.0, 1.0, 1.0, 1.0, 1.0, 1.0, 1.0, 1.0, 1.0, 1.0, 1.0, 1.0, 1.0, 1.0, 1.0, 1.0, 1.0, 1.0, 1.0, 1.0, 1.0, 1.0, 1.0, 1.0, 1.0, 1.0, 1.0, 1.0, 1.0, 1.0, 1.0, 1.0, 1.0, 1.0, 1.0, 1.0, 1.0, 1.0, 1.0, 1.0, 1.0, 1.0, 1.0, 1.0, 1.0, 1.0, 1.0, 1.0, 1.0, 1.0, 1.0, 1.0, 1.0, 1.0, 1.0, 1.0, 1.0, 1.0, 1.0, 1.0, 1.0, 1.0, 1.0, 1.0, 1.0, 1.0, 1.0, 1.0, 1.0, 1.0, 1.0, 1.0, 1.0, 1.0, 1.0, 1.0, 1.0, 1.0, 1.0, 1.0, 1.0, 1.0, 1.0, 1.0, 1.0, 1.0, 1.0, 1.0, 1.0, 1.0, 1.0, 1.0, 1.0, 1.0, 1.0, 1.0, 1.0, 1.0, 1.0, 1.0, 1.0, 1.0, 1.0, 1.0, 1.0, 1.0, 1.0, 1.0, 1.0, 1.0, 1.0, 1.0, 1.0, 1.0, 1.0, 1.0, 1.0, 1.0, 1.0, 1.0, 1.0, 1.0, 1.0, 1.0, 1.0, 1.0, 1.0, 1.0, 1.0, 1.0, 1.0, 1.0, 1.0, 1.0, 1.0, 1.0, 1.0, 1.0, 1.0, 1.0, 1.0, 1.0, 1.0, 1.0, 1.0, 1.0, 1.0, 1.0, 1.0, 1.0, 1.0, 1.0, 1.0, 1.0, 1.0, 1.0, 1.0, 1.0, 1.0, 1.0, 1.0, 1.0, 1.0, 1.0, 1.0, 1.0, 1.0, 1.0, 1.0, 1.0, 1.0, 1.0, 1.0, 1.0, 1.0, 1.0, 1.0, 1.0, 1.0, 1.0, 1.0, 1.0, 1.0, 1.0, 1.0, 1.0, 1.0, 1.0, 1.0, 1.0, 1.0, 1.0, 1.0, 1.0, 1.0, 1.0, 1.0, 1.0, 1.0, 1.0, 1.0, 1.0, 1.0, 1.0, 1.0, 1.0, 1.0, 1.0, 1.0, 1.0, 1.0, 1.0, 1.0, 1.0, 1.0, 1.0, 1.0, 1.0, 1.0, 1.0, 1.0, 1.0, 1.0, 1.0, 1.0, 1.0, 1.0, 1.0, 1.0, 1.0, 1.0, 1.0, 1.0, 1.0, 1.0, 1.0, 1.0, 1.0, 1.0, 1.0, 1.0, 1.0, 1.0, 1.0, 1.0, 1.0, 1.0, 1.0, 1.0, 1.0, 1.0, 1.0, 1.0, 1.0, 1.0, 1.0, 1.0, 1.0, 1.0, 1.0, 1.0, 1.0, 1.0, 1.0, 1.0, 1.0, 1.0, 1.0, 1.0, 1.0, 1.0, 1.0, 1.0, 1.0, 1.0, 1.0, 1.0, 1.0, 1.0, 1.0, 1.0, 1.0, 1.0, 1.0, 1.0, 1.0, 1.0, 1.0, 1.0, 1.0, 1.0, 1.0, 1.0, 1.0, 1.0, 1.0, 1.0, 1.0, 1.0, 1.0, 1.0, 1.0, 1.0, 1.0, 1.0, 1.0, 1.0, 1.0, 1.0, 1.0, 1.0, 1.0, 1.0, 1.0, 1.0, 1.0, 1.0, 1.0, 1.0, 1.0, 1.0, 1.0, 1.0, 1.0, 1.0, 1.0, 1.0, 1.0, 1.0, 1.0, 1.0, 1.0, 1.0, 1.0, 1.0, 1.0, 1.0, 1.0, 1.0, 1.0, 1.0, 1.0, 1.0, 1.0, 1.0, 1.0, 1.0, 1.0, 1.0, 1.0, 1.0, 1.0, 1.0, 1.0, 1.0, 1.0, 1.0, 1.0, 1.0, 1.0, 1.0, 1.0, 1.0, 1.0, 1.0, 1.0, 1.0, 1.0, 1.0, 1.0, 1.0, 1.0, 1.0, 1.0, 1.0, 1.0, 1.0, 1.0, 1.0, 1.0, 1.0, 1.0, 1.0, 1.0, 1.0, 1.0, 1.0, 1.0, 1.0, 1.0, 1.0, 1.0, 1.0, 1.0, 1.0, 1.0, 1.0, 1.0, 1.0, 1.0, 1.0, 1.0, 1.0, 1.0, 1.0, 1.0, 1.0, 1.0, 1.0, 1.0, 1.0, 1.0, 1.0, 1.0, 1.0, 1.0, 1.0, 1.0, 1.0, 1.0, 1.0, 1.0, 1.0, 1.0, 1.0, 1.0, 1.0, 1.0, 1.0, 1.0, 1.0, 1.0, 1.0, 1.0, 1.0, 1.0, 1.0, 1.0, 1.0, 1.0, 1.0, 1.0, 1.0, 1.0, 1.0, 1.0, 1.0, 1.0, 1.0, 1.0, 1.0, 1.0, 1.0, 1.0, 1.0, 1.0, 1.0, 1.0, 1.0, 1.0, 1.0, 1.0, 1.0, 1.0, 1.0, 1.0, 1.0, 1.0, 1.0, 1.0, 1.0, 1.0, 1.0, 1.0, 1.0, 1.0, 1.0, 1.0, 1.0, 1.0, 1.0, 1.0, 1.0, 1.0, 1.0, 1.0, 1.0, 1.0, 1.0, 1.0, 1.0, 1.0, 1.0, 1.0, 1.0, 1.0, 1.0, 1.0, 1.0, 1.0, 1.0, 1.0, 1.0, 1.0, 1.0, 1.0, 1.0, 1.0, 1.0, 1.0, 1.0, 1.0, 1.0, 1.0, 1.0, 1.0, 1.0, 1.0, 1.0, 1.0, 1.0, 1.0, 1.0, 1.0, 1.0, 1.0, 1.0, 1.0, 1.0, 1.0, 1.0, 1.0, 1.0, 1.0, 1.0, 1.0, 1.0, 1.0, 1.0, 1.0, 1.0, 1.0, 1.0, 1.0, 1.0, 1.0, 1.0, 1.0, 1.0, 1.0, 1.0, 1.0, 1.0, 1.0, 1.0, 1.0, 1.0, 1.0, 1.0, 1.0, 1.0, 1.0, 1.0, 1.0, 1.0, 1.0, 1.0, 1.0, 1.0, 1.0, 1.0, 1.0, 1.0, 1.0, 1.0, 1.0, 1.0, 1.0, 1.0, 1.0, 1.0, 1.0, 1.0, 1.0, 1.0, 1.0, 1.0, 1.0, 1.0, 1.0, 1.0, 1.0, 1.0, 1.0, 1.0, 1.0, 1.0, 1.0, 1.0, 1.0, 1.0, 1.0, 1.0, 1.0, 1.0, 1.0, 1.0, 1.0, 1.0, 1.0, 1.0, 1.0, 1.0, 1.0, 1.0, 1.0, 1.0, 1.0, 1.0, 1.0, 1.0, 1.0, 1.0, 1.0, 1.0, 1.0, 1.0, 1.0, 1.0, 1.0, 1.0, 1.0, 1.0, 1.0, 1.0, 1.0, 1.0, 1.0, 1.0, 1.0, 1.0, 1.0, 1.0, 1.0, 1.0, 1.0, 1.0, 1.0, 1.0, 1.0, 1.0, 1.0, 1.0, 1.0, 1.0, 1.0, 1.0, 1.0, 1.0, 1.0, 1.0, 1.0, 1.0, 1.0, 1.0, 1.0, 1.0, 1.0, 1.0, 1.0, 1.0, 1.0, 1.0, 1.0, 1.0, 1.0, 1.0, 1.0, 1.0, 1.0, 1.0, 1.0, 1.0, 1.0, 1.0, 1.0, 1.0, 1.0, 1.0, 1.0, 1.0, 1.0, 1.0, 1.0, 1.0, 1.0, 1.0, 1.0, 1.0, 1.0, 1.0, 1.0, 1.0, 1.0, 1.0, 1.0, 1.0, 1.0, 1.0, 1.0, 1.0, 1.0, 1.0, 1.0, 1.0, 1.0, 1.0, 1.0, 1.0, 1.0, 1.0, 1.0, 1.0, 1.0, 1.0, 1.0, 1.0, 1.0, 1.0, 1.0, 1.0, 1.0, 1.0, 1.0, 1.0, 1.0, 1.0, 1.0, 1.0, 1.0, 1.0, 1.0, 1.0, 1.0, 1.0, 1.0, 1.0, 1.0, 1.0, 1.0, 1.0, 1.0, 1.0, 1.0, 1.0, 1.0, 1.0, 1.0, 1.0, 1.0, 1.0, 1.0, 1.0, 1.0, 1.0, 1.0, 1.0, 1.0, 1.0, 1.0, 1.0, 1.0, 1.0, 1.0, 1.0, 1.0, 1.0, 1.0, 1.0, 1.0, 1.0, 1.0, 1.0, 1.0, 1.0, 1.0, 1.0, 1.0, 1.0, 1.0, 1.0, 1.0, 1.0, 1.0, 1.0, 1.0, 1.0, 1.0, 1.0, 1.0, 1.0, 1.0, 1.0, 1.0, 1.0, 1.0, 1.0, 1.0, 1.0, 1.0, 1.0, 1.0, 1.0, 1.0, 1.0, 1.0, 1.0, 1.0, 1.0, 1.0, 1.0, 1.0, 1.0, 1.0, 1.0, 1.0, 1.0, 1.0, 1.0, 1.0, 1.0, 1.0, 1.0, 1.0, 1.0, 1.0, 1.0, 1.0, 1.0, 1.0, 1.0, 1.0, 1.0, 1.0, 1.0, 1.0, 1.0, 1.0, 1.0, 1.0, 1.0, 1.0, 1.0, 1.0, 1.0, 1.0, 1.0, 1.0, 1.0, 1.0, 1.0, 1.0, 1.0, 1.0, 1.0, 1.0, 1.0, 1.0, 1.0, 1.0, 1.0, 1.0, 1.0, 1.0, 1.0, 1.0, 1.0, 1.0, 1.0, 1.0, 1.0, 1.0, 1.0, 1.0, 1.0, 1.0, 1.0, 1.0, 1.0, 1.0, 1.0, 1.0, 1.0, 1.0, 1.0, 1.0, 1.0, 1.0, 1.0, 1.0, 1.0, 1.0, 1.0, 1.0, 1.0, 1.0, 1.0, 1.0, 1.0, 1.0, 1.0, 1.0, 1.0, 1.0, 1.0, 1.0, 1.0, 1.0, 1.0, 1.0, 1.0, 1.0, 1.0, 1.0, 1.0, 1.0, 1.0, 1.0, 1.0, 1.0, 1.0, 1.0, 1.0, 1.0, 1.0, 1.0, 1.0, 1.0, 1.0, 1.0, 1.0, 1.0, 1.0, 1.0, 1.0, 1.0, 1.0, 1.0, 1.0, 1.0, 1.0, 1.0, 1.0, 1.0, 1.0, 1.0, 1.0, 1.0, 1.0, 1.0, 1.0, 1.0, 1.0, 1.0, 1.0, 1.0, 1.0, 1.0, 1.0, 1.0, 1.0, 1.0, 1.0, 1.0, 1.0, 1.0, 1.0, 1.0, 1.0, 1.0, 1.0, 1.0, 1.0, 1.0, 1.0, 1.0, 1.0, 1.0, 1.0, 1.0, 1.0, 1.0, 1.0, 1.0, 1.0, 1.0, 1.0, 1.0, 1.0, 1.0, 1.0, 1.0, 1.0, 1.0, 1.0, 1.0, 1.0, 1.0, 1.0, 1.0, 1.0, 1.0, 1.0, 1.0, 1.0, 1.0, 1.0, 1.0, 1.0, 1.0, 1.0, 1.0, 1.0, 1.0, 1.0, 1.0, 1.0, 1.0, 1.0, 1.0, 1.0, 1.0, 1.0, 1.0, 1.0, 1.0, 1.0, 0.9911, 0.9911, 0.9911, 0.9961, 1.0, 1.0, 1.0, 1.0, 1.0, 1.0, 1.0, 1.0, 0.9911, 0.9911, 0.9911, 0.9961, 1.0, 1.0, 1.0, 1.0, 1.0, 1.0, 1.0, 1.0, 0.9911, 0.9911, 0.9911, 0.9961, 1.0, 1.0, 1.0, 1.0, 1.0, 1.0, 1.0, 1.0, 0.9911, 0.9911, 0.9911, 0.9961, 1.0, 1.0, 1.0, 1.0, 1.0, 1.0, 1.0, 1.0, 0.9911, 0.9911, 0.9911, 0.9961, 1.0, 1.0, 1.0, 1.0, 1.0, 1.0, 1.0, 1.0, 0.9911, 0.9911, 0.9911, 0.9961, 1.0, 1.0, 1.0, 1.0, 1.0, 1.0, 1.0, 1.0, 0.9911, 0.9911, 0.9911, 0.9961, 1.0, 1.0, 1.0, 1.0, 1.0, 1.0, 1.0, 1.0, 0.9911, 0.9911, 0.9911, 0.9961, 1.0, 1.0, 1.0, 1.0, 1.0, 1.0, 1.0, 1.0, 0.9911, 0.9911, 0.9911, 0.9961, 1.0, 1.0, 1.0, 1.0, 1.0, 1.0, 1.0, 1.0, 0.9911, 0.9911, 0.9911, 0.9961, 1.0, 1.0, 1.0, 1.0, 1.0, 1.0, 1.0, 1.0, 0.9911, 0.9911, 0.9911, 0.9961, 1.0, 1.0, 1.0, 1.0, 1.0, 1.0, 1.0, 1.0, 0.9911, 0.9911, 0.9911, 0.9961, 1.0, 1.0, 1.0, 1.0, 1.0, 1.0, 1.0, 1.0, 0.9911, 0.9911, 0.9911, 0.9961, 1.0, 1.0, 1.0, 1.0, 1.0, 1.0, 1.0, 1.0, 0.9911, 0.9911, 0.9911, 0.9961, 1.0, 1.0, 1.0, 1.0, 1.0, 1.0, 1.0, 1.0, 0.9911, 0.9911, 0.9911, 0.9961, 1.0, 1.0, 1.0, 1.0, 1.0, 1.0, 1.0, 1.0, 0.9911, 0.9911, 0.9911, 0.9961, 1.0, 1.0, 1.0, 1.0, 1.0, 1.0, 1.0, 1.0, 0.9911, 0.9911, 0.9911, 0.9961, 1.0, 1.0, 1.0, 1.0, 1.0, 1.0, 1.0, 1.0, 0.9911, 0.9911, 0.9911, 0.9961, 1.0, 1.0, 1.0, 1.0, 1.0, 1.0, 1.0, 1.0, 0.9911, 0.9911, 0.9911, 0.9961, 1.0, 1.0, 1.0, 1.0, 1.0, 1.0, 1.0, 1.0, 0.9911, 0.9911, 0.9911, 0.9961, 1.0, 1.0, 1.0, 1.0, 1.0, 1.0, 1.0, 1.0, 0.9911, 0.9911, 0.9911, 0.9961, 1.0, 1.0, 1.0, 1.0, 1.0, 1.0, 1.0, 1.0, 0.9911, 0.9911, 0.9911, 0.9961, 1.0, 1.0, 1.0, 1.0, 1.0, 1.0, 1.0, 1.0, 0.9911, 0.9911, 0.9911, 0.9961, 1.0, 1.0, 1.0, 1.0, 1.0, 1.0, 1.0, 1.0, 0.9911, 0.9911, 0.9911, 0.9961, 1.0, 1.0, 1.0, 1.0, 1.0, 1.0, 1.0, 1.0, 0.9911, 0.9911, 0.9911, 0.9961, 1.0, 1.0, 1.0, 1.0, 1.0, 1.0, 1.0, 1.0, 0.9911, 0.9911, 0.9911, 0.9961, 1.0, 1.0, 1.0, 1.0, 1.0, 1.0, 1.0, 1.0, 0.9911, 0.9911, 0.9911, 0.9961, 1.0, 1.0, 1.0, 1.0, 1.0, 1.0, 1.0, 1.0, 0.9911, 0.9911, 0.9911, 0.9961, 1.0, 1.0, 1.0, 1.0, 1.0, 1.0, 1.0, 1.0, 0.9911, 0.9911, 0.9911, 0.9961, 1.0, 1.0, 1.0, 1.0, 1.0, 1.0, 1.0, 1.0, 0.9911, 0.9911, 0.9911, 0.9961, 1.0, 1.0, 1.0, 1.0, 1.0, 1.0, 1.0, 1.0, 0.9911, 0.9911, 0.9911, 0.9961, 1.0, 1.0, 1.0, 1.0, 1.0, 1.0, 1.0, 1.0, 0.9911, 0.9911, 0.9911, 0.9961, 1.0, 1.0, 1.0, 1.0, 1.0, 1.0, 1.0, 1.0, 0.9911, 0.9911, 0.9911, 0.9961, 1.0, 1.0, 1.0, 1.0, 1.0, 1.0, 1.0, 1.0, 0.9911, 0.9911, 0.9911, 0.9961, 1.0, 1.0, 1.0, 1.0, 1.0, 1.0, 1.0, 1.0, 0.9911, 0.9911, 0.9911, 0.9961, 1.0, 1.0, 1.0, 1.0, 1.0, 1.0, 1.0, 1.0, 0.9911, 0.9911, 0.9911, 0.9961, 1.0, 1.0, 1.0, 1.0, 1.0, 1.0, 1.0, 1.0, 0.9911, 0.9911, 0.9911, 0.9961, 1.0, 1.0, 1.0, 1.0, 1.0, 1.0, 1.0, 1.0, 0.9911, 0.9911, 0.9911, 0.9961, 1.0, 1.0, 1.0, 1.0, 1.0, 1.0, 1.0, 1.0, 0.9911, 0.9911, 0.9911, 0.9961, 1.0, 1.0, 1.0, 1.0, 1.0, 1.0, 1.0, 1.0, 0.9911, 0.9911, 0.9911, 0.9961, 1.0, 1.0, 1.0, 1.0, 1.0, 1.0, 1.0, 1.0, 0.9911, 0.9911, 0.9911, 0.9961, 1.0, 1.0, 1.0, 1.0, 1.0, 1.0, 1.0, 1.0, 0.9911, 0.9911, 0.9911, 0.9961, 1.0, 1.0, 1.0, 1.0, 1.0, 1.0, 1.0, 1.0, 0.9911, 0.9911, 0.9911, 0.9961, 1.0, 1.0, 1.0, 1.0, 1.0, 1.0, 1.0, 1.0, 0.9911, 0.9911, 0.9911, 0.9961, 1.0, 1.0, 1.0, 1.0, 1.0, 1.0, 1.0, 1.0, 0.9911, 0.9911, 0.9911, 0.9961, 1.0, 1.0, 1.0, 1.0, 1.0, 1.0, 1.0, 1.0, 0.9911, 0.9911, 0.9911, 0.9961, 1.0, 1.0, 1.0, 1.0, 1.0, 1.0, 1.0, 1.0, 0.9911, 0.9911, 0.9911, 0.9961, 1.0, 1.0, 1.0, 1.0, 1.0, 1.0, 1.0, 1.0, 0.9911, 0.9911, 0.9911, 0.9961, 1.0, 1.0, 1.0, 1.0, 1.0, 1.0, 1.0, 1.0, 0.9911, 0.9911, 0.9911, 0.9961, 1.0, 1.0, 1.0, 1.0, 1.0, 1.0, 1.0, 1.0, 0.9911, 0.9911, 0.9911, 0.9961, 1.0, 1.0, 1.0, 1.0, 1.0, 1.0, 1.0, 1.0, 0.9911, 0.9911, 0.9911, 0.9961, 1.0, 1.0, 1.0, 1.0, 1.0, 1.0, 1.0, 1.0, 0.9911, 0.9911, 0.9911, 0.9961, 1.0, 1.0, 1.0, 1.0, 1.0, 1.0, 1.0, 1.0, 0.9911, 0.9911, 0.9911, 0.9961, 1.0, 1.0, 1.0, 1.0, 1.0, 1.0, 1.0, 1.0, 0.9911, 0.9911, 0.9911, 0.9961, 1.0, 1.0, 1.0, 1.0, 1.0, 1.0, 1.0, 1.0, 0.9911, 0.9911, 0.9911, 0.9961, 1.0, 1.0, 1.0, 1.0, 1.0, 1.0, 1.0, 1.0, 0.9911, 0.9911, 0.9911, 0.9961, 1.0, 1.0, 1.0, 1.0, 1.0, 1.0, 1.0, 1.0, 0.9911, 0.9911, 0.9911, 0.9961, 1.0, 1.0, 1.0, 1.0, 1.0, 1.0, 1.0, 1.0, 0.9911, 0.9911, 0.9911, 0.9961, 1.0, 1.0, 1.0, 1.0, 1.0, 1.0, 1.0, 1.0, 0.9911, 0.9911, 0.9911, 0.9961, 1.0, 1.0, 1.0, 1.0, 1.0, 1.0, 1.0, 1.0, 0.9911, 0.9911, 0.9911, 0.9961, 1.0, 1.0, 1.0, 1.0, 1.0, 1.0, 1.0, 1.0, 0.9911, 0.9911, 0.9911, 0.9961, 1.0, 1.0, 1.0, 1.0, 1.0, 1.0, 1.0, 1.0, 0.9911, 0.9911, 0.9911, 0.9961, 1.0, 1.0, 1.0, 1.0, 1.0, 1.0, 1.0, 1.0, 0.9911, 0.9911, 0.9911, 0.9961, 1.0, 1.0, 1.0, 1.0, 1.0, 1.0, 1.0, 1.0, 0.9911, 0.9911, 0.9911, 0.9961, 1.0, 1.0, 1.0, 1.0, 1.0, 1.0, 1.0, 1.0, 0.9911, 0.9911, 0.9911, 0.9961, 1.0, 1.0, 1.0, 1.0, 1.0, 1.0, 1.0, 1.0, 0.9911, 0.9911, 0.9911, 0.9961, 1.0, 1.0, 1.0, 1.0, 1.0, 1.0, 1.0, 1.0, 0.9911, 0.9911, 0.9911, 0.9961, 1.0, 1.0, 1.0, 1.0, 1.0, 1.0, 1.0, 1.0, 0.9911, 0.9911, 0.9911, 0.9961, 1.0, 1.0, 1.0, 1.0, 1.0, 1.0, 1.0, 1.0, 0.9911, 0.9911, 0.9911, 0.9961, 1.0, 1.0, 1.0, 1.0, 1.0, 1.0, 1.0, 1.0, 0.9911, 0.9911, 0.9911, 0.9961, 1.0, 1.0, 1.0, 1.0, 1.0, 1.0, 1.0, 1.0, 0.9911, 0.9911, 0.9911, 0.9961, 1.0, 1.0, 1.0, 1.0, 1.0, 1.0, 1.0, 1.0, 0.9911, 0.9911, 0.9911, 0.9961, 1.0, 1.0, 1.0, 1.0, 1.0, 1.0, 1.0, 1.0, 0.9911, 0.9911, 0.9911, 0.9961, 1.0, 1.0, 1.0, 1.0, 1.0, 1.0, 1.0, 1.0, 0.9911, 0.9911, 0.9911, 0.9961, 1.0, 1.0, 1.0, 1.0, 1.0, 1.0, 1.0, 1.0, 0.9911, 0.9911, 0.9911, 0.9961, 1.0, 1.0, 1.0, 1.0, 1.0, 1.0, 1.0, 1.0, 0.9911, 0.9911, 0.9911, 0.9961, 1.0, 1.0, 1.0, 1.0, 1.0, 1.0, 1.0, 1.0, 0.9911, 0.9911, 0.9911, 0.9961, 1.0, 1.0, 1.0, 1.0, 1.0, 1.0, 1.0, 1.0, 0.9911, 0.9911, 0.9911, 0.9961, 1.0, 1.0, 1.0, 1.0, 1.0, 1.0, 1.0, 1.0, 0.9911, 0.9911, 0.9911, 0.9961, 1.0, 1.0, 1.0, 1.0, 1.0, 1.0, 1.0, 1.0, 0.9911, 0.9911, 0.9911, 0.9961, 1.0, 1.0, 1.0, 1.0, 1.0, 1.0, 1.0, 1.0, 0.9911, 0.9911, 0.9911, 0.9961, 1.0, 1.0, 1.0, 1.0, 1.0, 1.0, 1.0, 1.0, 0.9911, 0.9911, 0.9911, 0.9961, 1.0, 1.0, 1.0, 1.0, 1.0, 1.0, 1.0, 1.0, 0.9911, 0.9911, 0.9911, 0.9961, 1.0, 1.0, 1.0, 1.0, 1.0, 1.0, 1.0, 1.0, 0.9911, 0.9911, 0.9911, 0.9961, 1.0, 1.0, 1.0, 1.0, 1.0, 1.0, 1.0, 1.0, 0.9911, 0.9911, 0.9911, 0.9961, 1.0, 1.0, 1.0, 1.0, 1.0, 1.0, 1.0, 1.0, 0.9911, 0.9911, 0.9911, 0.9961, 1.0, 1.0, 1.0, 1.0, 1.0, 1.0, 1.0, 1.0, 0.9911, 0.9911, 0.9911, 0.9961, 1.0, 1.0, 1.0, 1.0, 1.0, 1.0, 1.0, 1.0, 0.9911, 0.9911, 0.9911, 0.9961, 1.0, 1.0, 1.0, 1.0, 1.0, 1.0, 1.0, 1.0, 0.9911, 0.9911, 0.9911, 0.9961, 1.0, 1.0, 1.0, 1.0, 1.0, 1.0, 1.0, 1.0, 0.9911, 0.9911, 0.9911, 0.9961, 1.0, 1.0, 1.0, 1.0, 1.0, 1.0, 1.0, 1.0, 0.9911, 0.9911, 0.9911, 0.9961, 1.0, 1.0, 1.0, 1.0, 1.0, 1.0, 1.0, 1.0, 0.9911, 0.9911, 0.9911, 0.9961, 1.0, 1.0, 1.0, 1.0, 1.0, 1.0, 1.0, 1.0, 0.9911, 0.9911, 0.9911, 0.9961, 1.0, 1.0, 1.0, 1.0, 1.0, 1.0, 1.0, 1.0, 0.9911, 0.9911, 0.9911, 0.9961, 1.0, 1.0, 1.0, 1.0, 1.0, 1.0, 1.0, 1.0, 0.9911, 0.9911, 0.9911, 0.9961, 1.0, 1.0, 1.0, 1.0, 1.0, 1.0, 1.0, 1.0, 0.9911, 0.9911, 0.9911, 0.9961, 1.0, 1.0, 1.0, 1.0, 1.0, 1.0, 1.0, 1.0, 0.9911, 0.9911, 0.9911, 0.9961, 1.0, 1.0, 1.0, 1.0, 1.0, 1.0, 1.0, 1.0, 0.9911, 0.9911, 0.9911, 0.9961, 1.0, 1.0, 1.0, 1.0, 1.0, 1.0, 1.0, 1.0, 0.9911, 0.9911, 0.9911, 0.9961, 1.0, 1.0, 1.0, 1.0, 1.0, 1.0, 1.0, 1.0, 0.9911, 0.9911, 0.9911, 0.9961])
me_cylinder.materials.append(mat_x)
me_cylinder.use_remesh_preserve_volume = False
me_cylinder.use_remesh_preserve_attributes = False
me_cylinder.use_mirror_vertex_groups = False
me_cylinder.update()

# ---- objects
ob_cylinder = bpy.data.objects.new('Cylinder', me_cylinder)

# ---- transforms, parenting, visibility, modifiers, constraints
ob_cylinder.location = (0.2241, 1.294, 3.946)
ob_cylinder.scale = (0.0646, 0.0646, 0.0646)
ob_cylinder.lineart.crease_threshold = 0.0
_vg = ob_cylinder.vertex_groups.new(name='Group')

# ---- collection membership
col_collection_1.objects.link(ob_cylinder)

# ---- scene / render settings (as saved in the file)
scene.frame_start = 1; scene.frame_end = 250; scene.frame_set(1)
scene.render.engine = 'CYCLES'
scene.render.resolution_percentage = 50
scene.render.dither_intensity = 0.0
scene.cycles.use_denoising = False
scene.cycles.samples = 10
scene.cycles.sampling_pattern = 'TABULATED_SOBOL'
scene.cycles.light_sampling_threshold = 0.0
scene.cycles.use_adaptive_sampling = False
scene.cycles.use_light_tree = False
scene.cycles.blur_glossy = 0.0
scene.cycles.pixel_filter_type = 'GAUSSIAN'
scene.cycles.sample_clamp_indirect = 0.0
scene.view_settings.view_transform = 'Standard'
bpy.context.view_layer.update()

# ---- added for rendering (the .blend has no active camera and no usable light): camera, sun
cam_auto = bpy.data.cameras.new('AutoCamera')
cam_auto.lens = 50.0
cam_auto.sensor_width = 36.0
cam_auto.clip_end = 1000.0
ob_auto_camera = bpy.data.objects.new('AutoCamera', cam_auto)
scene.collection.objects.link(ob_auto_camera)
ob_auto_camera.location = (5.82095, -5.29545, 5.88123)
ob_auto_camera.rotation_euler = (1.09748, -7.21219e-08, 0.694738)
scene.camera = ob_auto_camera
light_auto_sun = bpy.data.lights.new('AutoSun', 'SUN')
light_auto_sun.energy = 3.0
light_auto_sun.angle = 0.0523599
ob_auto_sun = bpy.data.objects.new('AutoSun', light_auto_sun)
scene.collection.objects.link(ob_auto_sun)
ob_auto_sun.rotation_euler = (0.872665, 0.174533, 0.523599)
bpy.context.view_layer.update()
